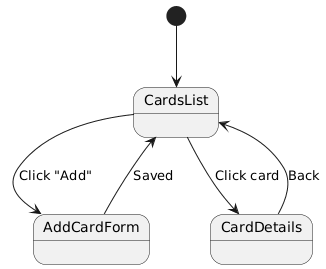

The diagram above was rendered by PlantUML. Its source (embedded in the PNG):
@startuml
[*] --> CardsList
CardsList --> AddCardForm : Click "Add"
AddCardForm --> CardsList : Saved
CardsList --> CardDetails : Click card
CardDetails --> CardsList : Back
@enduml